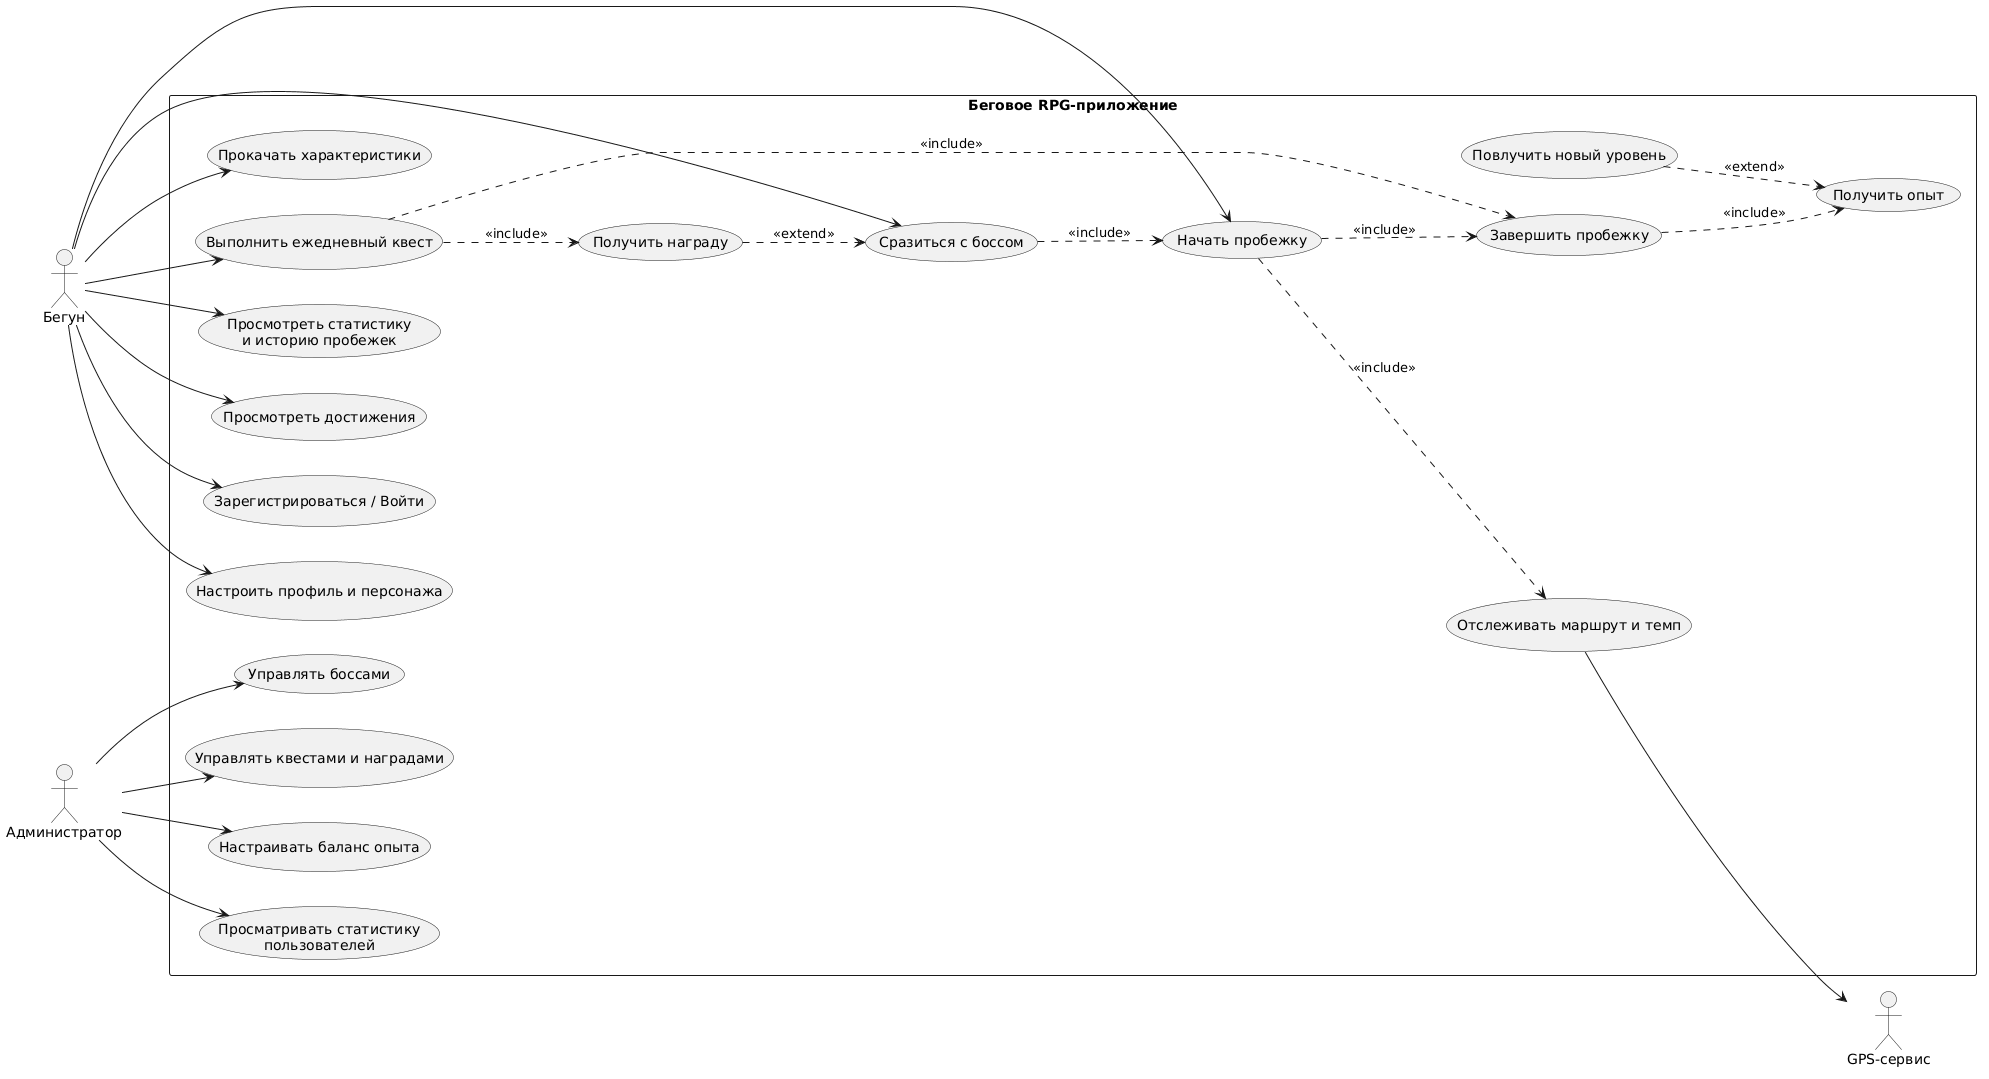

The diagram above was rendered by PlantUML. Its source (embedded in the PNG):
@startuml
left to right direction
skinparam packageStyle rectangle

actor "Бегун" as User
actor "Администратор" as Admin
actor "GPS-сервис" as GPS

rectangle "Беговое RPG-приложение" {
  usecase "Зарегистрироваться / Войти" as UC1
  usecase "Настроить профиль и персонажа" as UC2
  usecase "Начать пробежку" as UC3
  usecase "Отслеживать маршрут и темп" as UC4
  usecase "Завершить пробежку" as UC5
  usecase "Получить опыт" as UC6
  usecase "Повлучить новый уровень" as UC7
  usecase "Прокачать характеристики" as UC8
  usecase "Сразиться с боссом" as UC9
  usecase "Выполнить ежедневный квест" as UC10
  usecase "Получить награду" as UC11
  usecase "Просмотреть статистику\nи историю пробежек" as UC12
  usecase "Просмотреть достижения" as UC13

  usecase "Управлять боссами" as A1
  usecase "Управлять квестами и наградами" as A2
  usecase "Настраивать баланс опыта" as A3
  usecase "Просматривать статистику\nпользователей" as A4
}

User --> UC1
User --> UC2
User --> UC3
User --> UC8
User --> UC9
User --> UC10
User --> UC12
User --> UC13


UC3 ..> UC4 : <<include>>
UC3 ..> UC5 : <<include>>
UC5 ..> UC6 : <<include>>
UC9 ..> UC3 : <<include>>
UC10 ..> UC11 : <<include>>
UC10 ..> UC5 : <<include>>

UC11 ..> UC9 : <<extend>>
UC7 ..> UC6 : <<extend>>

UC4 --> GPS

Admin --> A1
Admin --> A2
Admin --> A3
Admin --> A4
@enduml